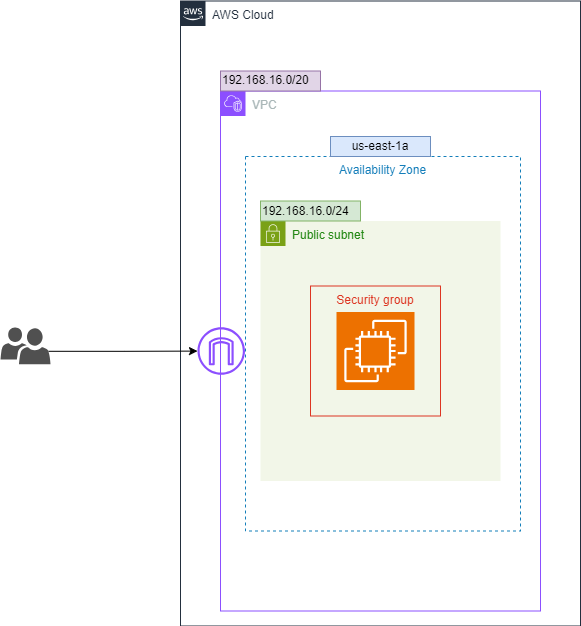

The diagram above was exported from draw.io. Its source (the exported page's mxGraphModel, read from the mxfile embedded in the PNG):
<mxGraphModel dx="189" dy="654" grid="1" gridSize="10" guides="1" tooltips="1" connect="1" arrows="1" fold="1" page="1" pageScale="1" pageWidth="827" pageHeight="1169" math="0" shadow="0">
  <root>
    <mxCell id="0" />
    <mxCell id="1" parent="0" />
    <mxCell id="KW59PeZABZt6SA6DWuRM-1" value="AWS Cloud" style="points=[[0,0],[0.25,0],[0.5,0],[0.75,0],[1,0],[1,0.25],[1,0.5],[1,0.75],[1,1],[0.75,1],[0.5,1],[0.25,1],[0,1],[0,0.75],[0,0.5],[0,0.25]];outlineConnect=0;gradientColor=none;html=1;whiteSpace=wrap;fontSize=12;fontStyle=0;shape=mxgraph.aws4.group;grIcon=mxgraph.aws4.group_aws_cloud_alt;strokeColor=#232F3E;fillColor=none;verticalAlign=top;align=left;spacingLeft=30;fontColor=#232F3E;dashed=0;container=1;pointerEvents=0;collapsible=0;recursiveResize=0;" vertex="1" parent="1">
      <mxGeometry x="1131" y="150.5" width="400" height="625" as="geometry" />
    </mxCell>
    <mxCell id="KW59PeZABZt6SA6DWuRM-3" value="VPC" style="points=[[0,0],[0.25,0],[0.5,0],[0.75,0],[1,0],[1,0.25],[1,0.5],[1,0.75],[1,1],[0.75,1],[0.5,1],[0.25,1],[0,1],[0,0.75],[0,0.5],[0,0.25]];outlineConnect=0;gradientColor=none;html=1;whiteSpace=wrap;fontSize=12;fontStyle=0;container=1;pointerEvents=0;collapsible=0;recursiveResize=0;shape=mxgraph.aws4.group;grIcon=mxgraph.aws4.group_vpc2;strokeColor=#8C4FFF;fillColor=none;verticalAlign=top;align=left;spacingLeft=30;fontColor=#AAB7B8;dashed=0;" vertex="1" parent="KW59PeZABZt6SA6DWuRM-1">
      <mxGeometry x="40" y="90" width="320" height="520" as="geometry" />
    </mxCell>
    <mxCell id="KW59PeZABZt6SA6DWuRM-4" value="Public subnet" style="points=[[0,0],[0.25,0],[0.5,0],[0.75,0],[1,0],[1,0.25],[1,0.5],[1,0.75],[1,1],[0.75,1],[0.5,1],[0.25,1],[0,1],[0,0.75],[0,0.5],[0,0.25]];outlineConnect=0;gradientColor=none;html=1;whiteSpace=wrap;fontSize=12;fontStyle=0;container=1;pointerEvents=0;collapsible=0;recursiveResize=0;shape=mxgraph.aws4.group;grIcon=mxgraph.aws4.group_security_group;grStroke=0;strokeColor=#7AA116;fillColor=#F2F6E8;verticalAlign=top;align=left;spacingLeft=30;fontColor=#248814;dashed=0;" vertex="1" parent="KW59PeZABZt6SA6DWuRM-3">
      <mxGeometry x="40" y="130" width="240" height="260" as="geometry" />
    </mxCell>
    <mxCell id="KW59PeZABZt6SA6DWuRM-5" value="" style="sketch=0;points=[[0,0,0],[0.25,0,0],[0.5,0,0],[0.75,0,0],[1,0,0],[0,1,0],[0.25,1,0],[0.5,1,0],[0.75,1,0],[1,1,0],[0,0.25,0],[0,0.5,0],[0,0.75,0],[1,0.25,0],[1,0.5,0],[1,0.75,0]];outlineConnect=0;fontColor=#232F3E;fillColor=#ED7100;strokeColor=#ffffff;dashed=0;verticalLabelPosition=bottom;verticalAlign=top;align=center;html=1;fontSize=12;fontStyle=0;aspect=fixed;shape=mxgraph.aws4.resourceIcon;resIcon=mxgraph.aws4.ec2;" vertex="1" parent="KW59PeZABZt6SA6DWuRM-4">
      <mxGeometry x="76" y="91" width="78" height="78" as="geometry" />
    </mxCell>
    <mxCell id="KW59PeZABZt6SA6DWuRM-10" value="Security group" style="fillColor=none;strokeColor=#DD3522;verticalAlign=top;fontStyle=0;fontColor=#DD3522;whiteSpace=wrap;html=1;" vertex="1" parent="KW59PeZABZt6SA6DWuRM-4">
      <mxGeometry x="50" y="65" width="130" height="130" as="geometry" />
    </mxCell>
    <mxCell id="KW59PeZABZt6SA6DWuRM-6" value="" style="sketch=0;outlineConnect=0;fontColor=#232F3E;gradientColor=none;fillColor=#8C4FFF;strokeColor=none;dashed=0;verticalLabelPosition=bottom;verticalAlign=top;align=center;html=1;fontSize=12;fontStyle=0;aspect=fixed;pointerEvents=1;shape=mxgraph.aws4.internet_gateway;" vertex="1" parent="KW59PeZABZt6SA6DWuRM-3">
      <mxGeometry x="-23" y="236.25" width="47.5" height="47.5" as="geometry" />
    </mxCell>
    <mxCell id="KW59PeZABZt6SA6DWuRM-8" value="&lt;span class=&quot;hljs-number&quot;&gt;192.168&lt;/span&gt;&lt;span class=&quot;hljs-number&quot;&gt;.16&lt;/span&gt;&lt;span class=&quot;hljs-number&quot;&gt;.0&lt;/span&gt;&lt;span class=&quot;hljs-operator&quot;&gt;/&lt;/span&gt;&lt;span class=&quot;hljs-number&quot;&gt;24&lt;/span&gt;" style="text;html=1;align=left;verticalAlign=middle;whiteSpace=wrap;rounded=0;fillColor=#d5e8d4;strokeColor=#82b366;" vertex="1" parent="KW59PeZABZt6SA6DWuRM-3">
      <mxGeometry x="40" y="110" width="100" height="20" as="geometry" />
    </mxCell>
    <mxCell id="KW59PeZABZt6SA6DWuRM-12" value="Availability Zone" style="fillColor=none;strokeColor=#147EBA;dashed=1;verticalAlign=top;fontStyle=0;fontColor=#147EBA;whiteSpace=wrap;html=1;" vertex="1" parent="KW59PeZABZt6SA6DWuRM-3">
      <mxGeometry x="25" y="65.5" width="275" height="374.5" as="geometry" />
    </mxCell>
    <mxCell id="KW59PeZABZt6SA6DWuRM-13" value="us-east-1a" style="text;html=1;align=center;verticalAlign=middle;whiteSpace=wrap;rounded=0;fillColor=#dae8fc;strokeColor=#6c8ebf;" vertex="1" parent="KW59PeZABZt6SA6DWuRM-3">
      <mxGeometry x="110" y="45.5" width="100" height="20" as="geometry" />
    </mxCell>
    <mxCell id="KW59PeZABZt6SA6DWuRM-7" value="&lt;font style=&quot;font-size: 12px;&quot;&gt;&lt;span class=&quot;hljs-number&quot;&gt;192.168&lt;/span&gt;&lt;span class=&quot;hljs-number&quot;&gt;.16&lt;/span&gt;&lt;span class=&quot;hljs-number&quot;&gt;.0&lt;/span&gt;&lt;span class=&quot;hljs-operator&quot;&gt;/&lt;/span&gt;&lt;span class=&quot;hljs-number&quot;&gt;20&lt;/span&gt;&lt;/font&gt;" style="text;html=1;align=left;verticalAlign=middle;whiteSpace=wrap;rounded=0;fillColor=#e1d5e7;strokeColor=#9673a6;" vertex="1" parent="KW59PeZABZt6SA6DWuRM-1">
      <mxGeometry x="40" y="70" width="100" height="20" as="geometry" />
    </mxCell>
    <mxCell id="KW59PeZABZt6SA6DWuRM-9" style="edgeStyle=orthogonalEdgeStyle;rounded=0;orthogonalLoop=1;jettySize=auto;html=1;exitX=0.96;exitY=0.65;exitDx=0;exitDy=0;exitPerimeter=0;" edge="1" parent="1" source="KW59PeZABZt6SA6DWuRM-2" target="KW59PeZABZt6SA6DWuRM-6">
      <mxGeometry relative="1" as="geometry" />
    </mxCell>
    <mxCell id="KW59PeZABZt6SA6DWuRM-2" value="" style="sketch=0;pointerEvents=1;shadow=0;dashed=0;html=1;strokeColor=none;labelPosition=center;verticalLabelPosition=bottom;verticalAlign=top;align=center;fillColor=#505050;shape=mxgraph.mscae.intune.user_group" vertex="1" parent="1">
      <mxGeometry x="951" y="476.75" width="50" height="37" as="geometry" />
    </mxCell>
  </root>
</mxGraphModel>